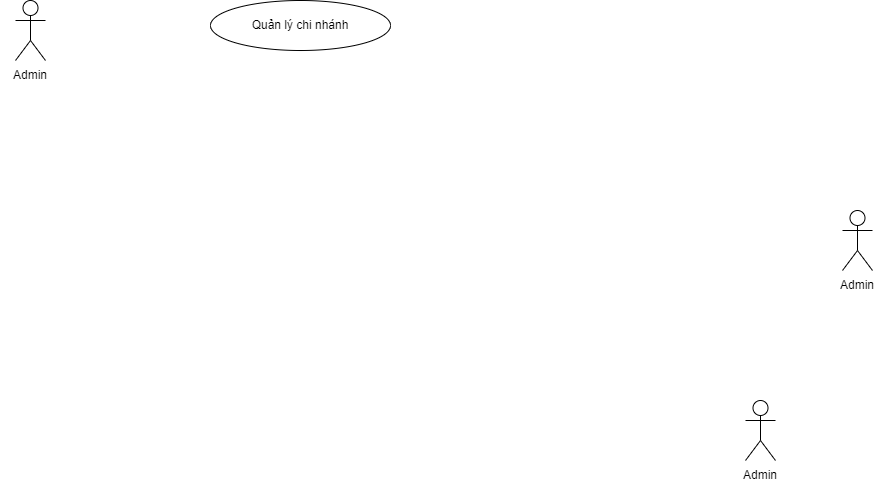

The diagram above was exported from draw.io. Its source (the exported page's mxGraphModel, read from the mxfile embedded in the PNG):
<mxGraphModel dx="1217" dy="560" grid="1" gridSize="10" guides="1" tooltips="1" connect="1" arrows="1" fold="1" page="1" pageScale="1" pageWidth="1654" pageHeight="1169" math="0" shadow="0">
  <root>
    <mxCell id="0" />
    <mxCell id="1" parent="0" />
    <mxCell id="7bWSgcxVlXug99r-DMFZ-1" value="Actor" style="shape=umlActor;verticalLabelPosition=bottom;verticalAlign=top;html=1;outlineConnect=0;labelPadding=0;noLabel=1;" vertex="1" parent="1">
      <mxGeometry x="255" y="150" width="30" height="60" as="geometry" />
    </mxCell>
    <mxCell id="7bWSgcxVlXug99r-DMFZ-2" value="Admin" style="text;html=1;strokeColor=none;fillColor=none;align=center;verticalAlign=middle;whiteSpace=wrap;rounded=0;" vertex="1" parent="1">
      <mxGeometry x="240" y="210" width="60" height="30" as="geometry" />
    </mxCell>
    <mxCell id="7bWSgcxVlXug99r-DMFZ-3" value="Actor" style="shape=umlActor;verticalLabelPosition=bottom;verticalAlign=top;html=1;outlineConnect=0;labelPadding=0;noLabel=1;" vertex="1" parent="1">
      <mxGeometry x="985" y="550" width="30" height="60" as="geometry" />
    </mxCell>
    <mxCell id="7bWSgcxVlXug99r-DMFZ-4" value="Admin" style="text;html=1;strokeColor=none;fillColor=none;align=center;verticalAlign=middle;whiteSpace=wrap;rounded=0;" vertex="1" parent="1">
      <mxGeometry x="970" y="610" width="60" height="30" as="geometry" />
    </mxCell>
    <mxCell id="7bWSgcxVlXug99r-DMFZ-5" value="Actor" style="shape=umlActor;verticalLabelPosition=bottom;verticalAlign=top;html=1;outlineConnect=0;labelPadding=0;noLabel=1;" vertex="1" parent="1">
      <mxGeometry x="1082" y="360" width="30" height="60" as="geometry" />
    </mxCell>
    <mxCell id="7bWSgcxVlXug99r-DMFZ-6" value="Admin" style="text;html=1;strokeColor=none;fillColor=none;align=center;verticalAlign=middle;whiteSpace=wrap;rounded=0;" vertex="1" parent="1">
      <mxGeometry x="1067" y="420" width="60" height="30" as="geometry" />
    </mxCell>
    <mxCell id="7bWSgcxVlXug99r-DMFZ-7" value="Quản lý chi nhánh" style="ellipse;whiteSpace=wrap;html=1;" vertex="1" parent="1">
      <mxGeometry x="450" y="150" width="180" height="50" as="geometry" />
    </mxCell>
  </root>
</mxGraphModel>